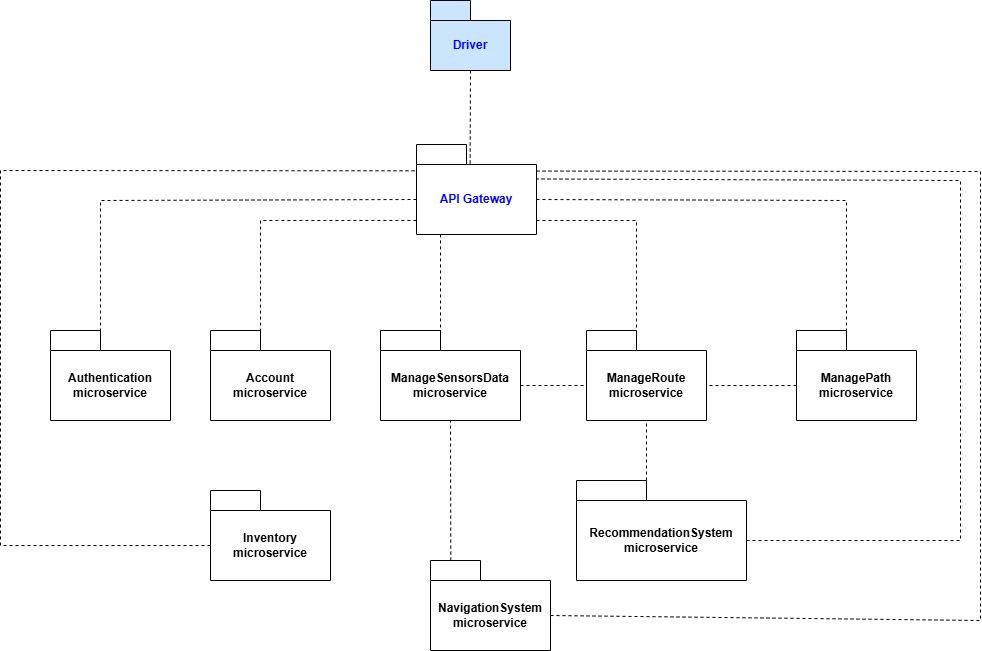

The diagram above was exported from draw.io. Its source (the exported page's mxGraphModel, read from the mxfile embedded in the PNG):
<mxGraphModel dx="1507" dy="736" grid="1" gridSize="10" guides="1" tooltips="1" connect="1" arrows="1" fold="1" page="1" pageScale="1" pageWidth="827" pageHeight="1169" math="0" shadow="0">
  <root>
    <mxCell id="0" />
    <mxCell id="1" parent="0" />
    <mxCell id="YUXWsKqRuSXV8G7swliI-24" parent="1" style="shape=folder;fontStyle=1;tabWidth=50;tabHeight=20;tabPosition=left;html=1;boundedLbl=1;whiteSpace=wrap;fillColor=#FFFFFF;" value="&lt;font style=&quot;color: rgb(0, 0, 255);&quot;&gt;API Gateway&lt;/font&gt;" vertex="1">
      <mxGeometry height="90" width="120" x="466" y="184" as="geometry" />
    </mxCell>
    <mxCell id="YUXWsKqRuSXV8G7swliI-25" parent="1" style="shape=folder;fontStyle=1;tabWidth=50;tabHeight=20;tabPosition=left;html=1;boundedLbl=1;whiteSpace=wrap;" value="ManageRoute&lt;br&gt;microservice" vertex="1">
      <mxGeometry height="90" width="120" x="636" y="370" as="geometry" />
    </mxCell>
    <mxCell id="YUXWsKqRuSXV8G7swliI-26" parent="1" style="shape=folder;fontStyle=1;tabWidth=70;tabHeight=20;tabPosition=left;html=1;boundedLbl=1;whiteSpace=wrap;" value="RecommendationSystem&lt;div&gt;microservice&lt;/div&gt;" vertex="1">
      <mxGeometry height="100" width="170" x="626" y="520" as="geometry" />
    </mxCell>
    <mxCell id="YUXWsKqRuSXV8G7swliI-27" parent="1" style="shape=folder;fontStyle=1;tabWidth=50;tabHeight=20;tabPosition=left;html=1;boundedLbl=1;whiteSpace=wrap;" value="Inventory&lt;div&gt;microservice&lt;/div&gt;" vertex="1">
      <mxGeometry height="90" width="120" x="260" y="530" as="geometry" />
    </mxCell>
    <mxCell id="YUXWsKqRuSXV8G7swliI-28" parent="1" style="shape=folder;fontStyle=1;tabWidth=50;tabHeight=20;tabPosition=left;html=1;boundedLbl=1;whiteSpace=wrap;" value="NavigationSystem&lt;div&gt;microservice&lt;/div&gt;" vertex="1">
      <mxGeometry height="90" width="120" x="480" y="600" as="geometry" />
    </mxCell>
    <mxCell id="YUXWsKqRuSXV8G7swliI-29" parent="1" style="shape=folder;fontStyle=1;tabWidth=50;tabHeight=20;tabPosition=left;html=1;boundedLbl=1;whiteSpace=wrap;" value="ManagePath&lt;div&gt;microservice&lt;/div&gt;" vertex="1">
      <mxGeometry height="90" width="120" x="846" y="370" as="geometry" />
    </mxCell>
    <mxCell id="YUXWsKqRuSXV8G7swliI-30" parent="1" style="shape=folder;fontStyle=1;tabWidth=50;tabHeight=20;tabPosition=left;html=1;boundedLbl=1;whiteSpace=wrap;" value="Account&lt;br&gt;microservice" vertex="1">
      <mxGeometry height="90" width="120" x="260" y="370" as="geometry" />
    </mxCell>
    <mxCell id="YUXWsKqRuSXV8G7swliI-31" parent="1" style="shape=folder;fontStyle=1;tabWidth=50;tabHeight=20;tabPosition=left;html=1;boundedLbl=1;whiteSpace=wrap;" value="Authentication&lt;br&gt;microservice" vertex="1">
      <mxGeometry height="90" width="120" x="100" y="370" as="geometry" />
    </mxCell>
    <mxCell id="YUXWsKqRuSXV8G7swliI-32" edge="1" parent="1" source="YUXWsKqRuSXV8G7swliI-24" style="endArrow=none;dashed=1;html=1;rounded=0;entryX=0;entryY=0;entryDx=50;entryDy=20;entryPerimeter=0;exitX=0;exitY=0;exitDx=0;exitDy=55;exitPerimeter=0;" target="YUXWsKqRuSXV8G7swliI-31" value="">
      <mxGeometry height="50" relative="1" width="50" as="geometry">
        <Array as="points">
          <mxPoint x="150" y="240" />
        </Array>
        <mxPoint x="150" y="240" as="sourcePoint" />
        <mxPoint x="150" y="390" as="targetPoint" />
      </mxGeometry>
    </mxCell>
    <mxCell id="YUXWsKqRuSXV8G7swliI-33" edge="1" parent="1" source="YUXWsKqRuSXV8G7swliI-24" style="endArrow=none;dashed=1;html=1;rounded=0;entryX=0;entryY=0;entryDx=50;entryDy=20;entryPerimeter=0;exitX=-0.001;exitY=0.844;exitDx=0;exitDy=0;exitPerimeter=0;" target="YUXWsKqRuSXV8G7swliI-30" value="">
      <mxGeometry height="50" relative="1" width="50" as="geometry">
        <Array as="points">
          <mxPoint x="310" y="260" />
        </Array>
        <mxPoint x="310" y="250" as="sourcePoint" />
        <mxPoint x="310" y="390" as="targetPoint" />
      </mxGeometry>
    </mxCell>
    <mxCell id="YUXWsKqRuSXV8G7swliI-34" edge="1" parent="1" source="YUXWsKqRuSXV8G7swliI-24" style="endArrow=none;dashed=1;html=1;rounded=0;exitX=1;exitY=0.844;exitDx=0;exitDy=0;exitPerimeter=0;entryX=0;entryY=0;entryDx=50;entryDy=0;entryPerimeter=0;" target="YUXWsKqRuSXV8G7swliI-25" value="">
      <mxGeometry height="50" relative="1" width="50" as="geometry">
        <Array as="points">
          <mxPoint x="686" y="260" />
        </Array>
        <mxPoint x="696" y="280" as="sourcePoint" />
        <mxPoint x="696" y="390" as="targetPoint" />
      </mxGeometry>
    </mxCell>
    <mxCell id="YUXWsKqRuSXV8G7swliI-35" edge="1" parent="1" source="YUXWsKqRuSXV8G7swliI-24" style="endArrow=none;dashed=1;html=1;rounded=0;exitX=0;exitY=0;exitDx=120;exitDy=55;exitPerimeter=0;entryX=0;entryY=0;entryDx=50;entryDy=0;entryPerimeter=0;" target="YUXWsKqRuSXV8G7swliI-29" value="">
      <mxGeometry height="50" relative="1" width="50" as="geometry">
        <Array as="points">
          <mxPoint x="896" y="240" />
        </Array>
        <mxPoint x="906" y="280" as="sourcePoint" />
        <mxPoint x="906" y="390" as="targetPoint" />
      </mxGeometry>
    </mxCell>
    <mxCell id="YUXWsKqRuSXV8G7swliI-36" edge="1" parent="1" source="YUXWsKqRuSXV8G7swliI-29" style="endArrow=none;dashed=1;html=1;rounded=0;exitX=0;exitY=0;exitDx=0;exitDy=55;exitPerimeter=0;entryX=0;entryY=0;entryDx=120;entryDy=55;entryPerimeter=0;" target="YUXWsKqRuSXV8G7swliI-25" value="">
      <mxGeometry height="50" relative="1" width="50" as="geometry">
        <mxPoint x="576" y="390" as="sourcePoint" />
        <mxPoint x="826" y="425" as="targetPoint" />
      </mxGeometry>
    </mxCell>
    <mxCell id="YUXWsKqRuSXV8G7swliI-37" parent="1" style="shape=folder;fontStyle=1;tabWidth=60;tabHeight=20;tabPosition=left;html=1;boundedLbl=1;whiteSpace=wrap;" value="ManageSensorsData&lt;br&gt;microservice" vertex="1">
      <mxGeometry height="90" width="140" x="430" y="370" as="geometry" />
    </mxCell>
    <mxCell id="YUXWsKqRuSXV8G7swliI-38" edge="1" parent="1" source="YUXWsKqRuSXV8G7swliI-24" style="endArrow=none;dashed=1;html=1;rounded=0;exitX=0.2;exitY=0.999;exitDx=0;exitDy=0;exitPerimeter=0;entryX=0;entryY=0;entryDx=60;entryDy=0;entryPerimeter=0;" target="YUXWsKqRuSXV8G7swliI-37" value="">
      <mxGeometry height="50" relative="1" width="50" as="geometry">
        <mxPoint x="490" y="280" as="sourcePoint" />
        <mxPoint x="490" y="370" as="targetPoint" />
      </mxGeometry>
    </mxCell>
    <mxCell id="YUXWsKqRuSXV8G7swliI-39" edge="1" parent="1" source="YUXWsKqRuSXV8G7swliI-28" style="endArrow=none;dashed=1;html=1;rounded=0;exitX=0.169;exitY=0.001;exitDx=0;exitDy=0;exitPerimeter=0;entryX=0.5;entryY=1;entryDx=0;entryDy=0;entryPerimeter=0;" target="YUXWsKqRuSXV8G7swliI-37" value="">
      <mxGeometry height="50" relative="1" width="50" as="geometry">
        <mxPoint x="800" y="660" as="sourcePoint" />
        <mxPoint x="850" y="610" as="targetPoint" />
      </mxGeometry>
    </mxCell>
    <mxCell id="YUXWsKqRuSXV8G7swliI-40" edge="1" parent="1" source="YUXWsKqRuSXV8G7swliI-26" style="endArrow=none;dashed=1;html=1;rounded=0;exitX=0;exitY=0;exitDx=70;exitDy=0;exitPerimeter=0;entryX=0.5;entryY=1;entryDx=0;entryDy=0;entryPerimeter=0;" target="YUXWsKqRuSXV8G7swliI-25" value="">
      <mxGeometry height="50" relative="1" width="50" as="geometry">
        <mxPoint x="510" y="530" as="sourcePoint" />
        <mxPoint x="560" y="480" as="targetPoint" />
      </mxGeometry>
    </mxCell>
    <mxCell id="YUXWsKqRuSXV8G7swliI-41" edge="1" parent="1" source="YUXWsKqRuSXV8G7swliI-37" style="endArrow=none;dashed=1;html=1;rounded=0;exitX=0;exitY=0;exitDx=140;exitDy=55;exitPerimeter=0;entryX=0;entryY=0;entryDx=0;entryDy=55;entryPerimeter=0;" target="YUXWsKqRuSXV8G7swliI-25" value="">
      <mxGeometry height="50" relative="1" width="50" as="geometry">
        <mxPoint x="600" y="420" as="sourcePoint" />
        <mxPoint x="650" y="370" as="targetPoint" />
      </mxGeometry>
    </mxCell>
    <mxCell id="YUXWsKqRuSXV8G7swliI-42" edge="1" parent="1" source="YUXWsKqRuSXV8G7swliI-28" style="endArrow=none;dashed=1;html=1;rounded=0;exitX=0;exitY=0;exitDx=120;exitDy=55;exitPerimeter=0;entryX=1;entryY=0.295;entryDx=0;entryDy=0;entryPerimeter=0;" target="YUXWsKqRuSXV8G7swliI-24" value="">
      <mxGeometry height="50" relative="1" width="50" as="geometry">
        <Array as="points">
          <mxPoint x="1030" y="660" />
          <mxPoint x="1030" y="211" />
        </Array>
        <mxPoint x="710" y="600" as="sourcePoint" />
        <mxPoint x="1090" y="210" as="targetPoint" />
      </mxGeometry>
    </mxCell>
    <mxCell id="YUXWsKqRuSXV8G7swliI-43" edge="1" parent="1" source="YUXWsKqRuSXV8G7swliI-26" style="endArrow=none;dashed=1;html=1;rounded=0;exitX=0;exitY=0;exitDx=170;exitDy=60;exitPerimeter=0;entryX=1.002;entryY=0.383;entryDx=0;entryDy=0;entryPerimeter=0;" target="YUXWsKqRuSXV8G7swliI-24" value="">
      <mxGeometry height="50" relative="1" width="50" as="geometry">
        <Array as="points">
          <mxPoint x="1010" y="580" />
          <mxPoint x="1010" y="220" />
        </Array>
        <mxPoint x="710" y="600" as="sourcePoint" />
        <mxPoint x="910" y="190" as="targetPoint" />
      </mxGeometry>
    </mxCell>
    <mxCell id="YUXWsKqRuSXV8G7swliI-44" edge="1" parent="1" source="YUXWsKqRuSXV8G7swliI-27" style="endArrow=none;dashed=1;html=1;rounded=0;exitX=0;exitY=0;exitDx=0;exitDy=55;exitPerimeter=0;entryX=0;entryY=0.292;entryDx=0;entryDy=0;entryPerimeter=0;" target="YUXWsKqRuSXV8G7swliI-24" value="">
      <mxGeometry height="50" relative="1" width="50" as="geometry">
        <Array as="points">
          <mxPoint x="50" y="585" />
          <mxPoint x="50" y="210" />
        </Array>
        <mxPoint x="650" y="610" as="sourcePoint" />
        <mxPoint x="450" y="210" as="targetPoint" />
      </mxGeometry>
    </mxCell>
    <mxCell id="YUXWsKqRuSXV8G7swliI-45" parent="1" style="shape=folder;fontStyle=1;tabWidth=40;tabHeight=20;tabPosition=left;html=1;boundedLbl=1;whiteSpace=wrap;fillColor=#CCE5FF;" value="&lt;font style=&quot;color: rgb(0, 0, 255);&quot;&gt;Driver&lt;/font&gt;" vertex="1">
      <mxGeometry height="70" width="80" x="480" y="40" as="geometry" />
    </mxCell>
    <mxCell id="YUXWsKqRuSXV8G7swliI-46" edge="1" parent="1" source="YUXWsKqRuSXV8G7swliI-45" style="endArrow=none;dashed=1;html=1;rounded=0;exitX=0.5;exitY=1;exitDx=0;exitDy=0;exitPerimeter=0;entryX=0.447;entryY=0.227;entryDx=0;entryDy=0;entryPerimeter=0;" target="YUXWsKqRuSXV8G7swliI-24" value="">
      <mxGeometry height="50" relative="1" width="50" as="geometry">
        <mxPoint x="680" y="60" as="sourcePoint" />
        <mxPoint x="730" y="10" as="targetPoint" />
      </mxGeometry>
    </mxCell>
  </root>
</mxGraphModel>